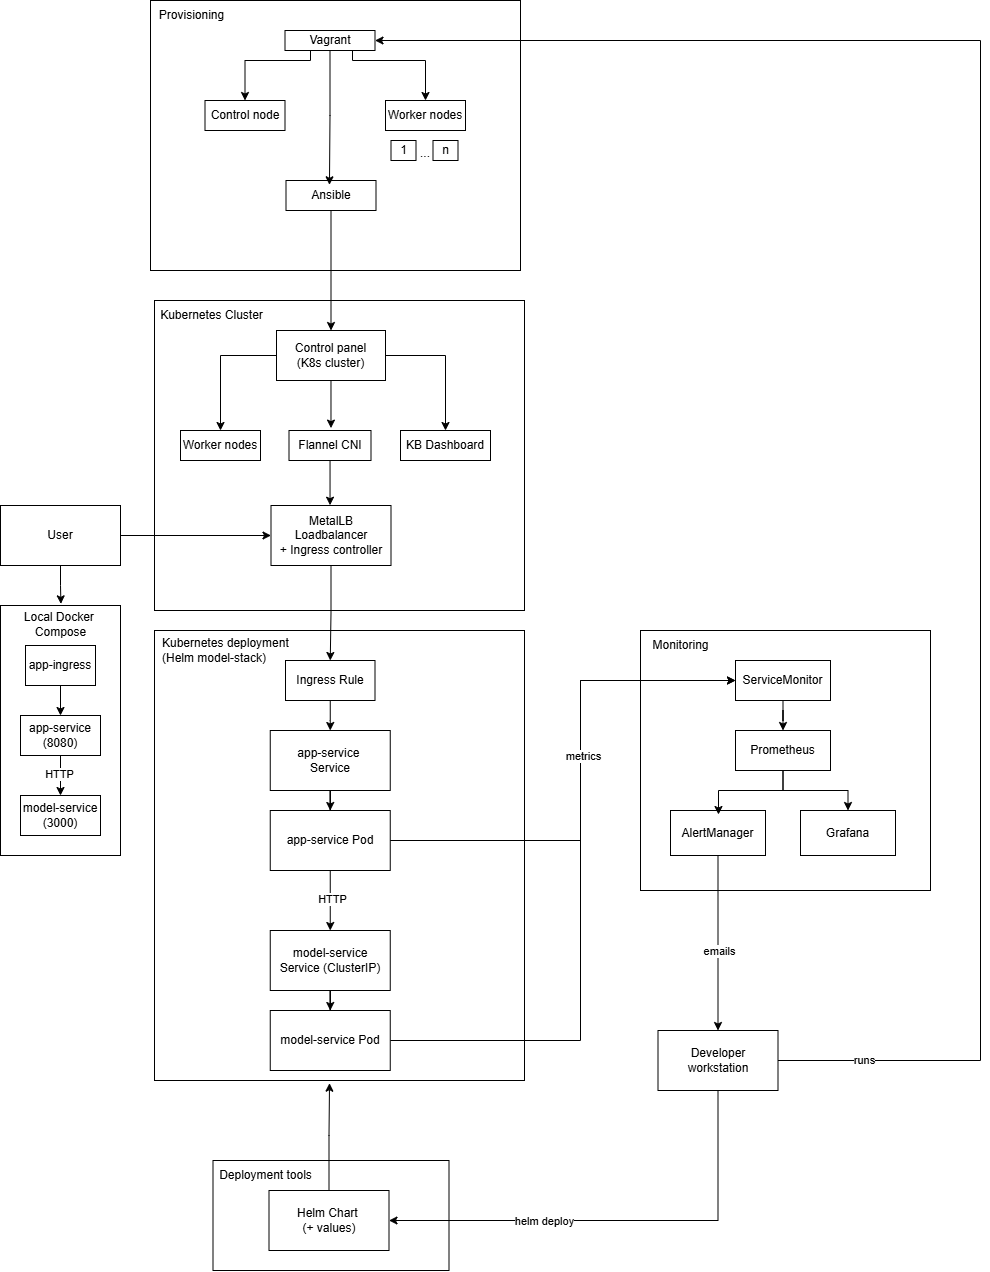

The diagram above was exported from draw.io. Its source (the exported page's mxGraphModel, read from the mxfile embedded in the PNG):
<mxGraphModel dx="3728" dy="2768" grid="1" gridSize="10" guides="1" tooltips="1" connect="1" arrows="1" fold="1" page="1" pageScale="1" pageWidth="850" pageHeight="1100" math="0" shadow="0">
  <root>
    <mxCell id="0" />
    <mxCell id="1" parent="0" />
    <mxCell id="X_a3m57q7iUmC1zMwsaW-67" value="" style="rounded=0;whiteSpace=wrap;html=1;" vertex="1" parent="1">
      <mxGeometry x="194" y="570" width="370" height="450" as="geometry" />
    </mxCell>
    <mxCell id="X_a3m57q7iUmC1zMwsaW-47" value="" style="rounded=0;whiteSpace=wrap;html=1;" vertex="1" parent="1">
      <mxGeometry x="194" y="240" width="370" height="310" as="geometry" />
    </mxCell>
    <mxCell id="X_a3m57q7iUmC1zMwsaW-51" style="edgeStyle=orthogonalEdgeStyle;rounded=0;orthogonalLoop=1;jettySize=auto;html=1;entryX=0;entryY=0.5;entryDx=0;entryDy=0;" edge="1" parent="1" source="X_a3m57q7iUmC1zMwsaW-1" target="X_a3m57q7iUmC1zMwsaW-13">
      <mxGeometry relative="1" as="geometry" />
    </mxCell>
    <mxCell id="X_a3m57q7iUmC1zMwsaW-1" value="User" style="rounded=0;whiteSpace=wrap;html=1;" vertex="1" parent="1">
      <mxGeometry x="40" y="445" width="120" height="60" as="geometry" />
    </mxCell>
    <mxCell id="X_a3m57q7iUmC1zMwsaW-2" value="" style="rounded=0;whiteSpace=wrap;html=1;" vertex="1" parent="1">
      <mxGeometry x="40" y="545" width="120" height="250" as="geometry" />
    </mxCell>
    <mxCell id="X_a3m57q7iUmC1zMwsaW-3" value="Local Docker&amp;nbsp;&lt;div&gt;Compose&lt;/div&gt;" style="text;html=1;align=center;verticalAlign=middle;resizable=0;points=[];autosize=1;strokeColor=none;fillColor=none;" vertex="1" parent="1">
      <mxGeometry x="50" y="544" width="100" height="40" as="geometry" />
    </mxCell>
    <mxCell id="X_a3m57q7iUmC1zMwsaW-9" style="edgeStyle=orthogonalEdgeStyle;rounded=0;orthogonalLoop=1;jettySize=auto;html=1;entryX=0.5;entryY=0;entryDx=0;entryDy=0;" edge="1" parent="1" source="X_a3m57q7iUmC1zMwsaW-4" target="X_a3m57q7iUmC1zMwsaW-5">
      <mxGeometry relative="1" as="geometry" />
    </mxCell>
    <mxCell id="X_a3m57q7iUmC1zMwsaW-4" value="app-ingress" style="rounded=0;whiteSpace=wrap;html=1;" vertex="1" parent="1">
      <mxGeometry x="65" y="585" width="70" height="40" as="geometry" />
    </mxCell>
    <mxCell id="X_a3m57q7iUmC1zMwsaW-7" style="edgeStyle=orthogonalEdgeStyle;rounded=0;orthogonalLoop=1;jettySize=auto;html=1;entryX=0.5;entryY=0;entryDx=0;entryDy=0;" edge="1" parent="1" source="X_a3m57q7iUmC1zMwsaW-5" target="X_a3m57q7iUmC1zMwsaW-6">
      <mxGeometry relative="1" as="geometry" />
    </mxCell>
    <mxCell id="X_a3m57q7iUmC1zMwsaW-8" value="HTTP" style="edgeLabel;html=1;align=center;verticalAlign=middle;resizable=0;points=[];" vertex="1" connectable="0" parent="X_a3m57q7iUmC1zMwsaW-7">
      <mxGeometry x="-0.0729" y="-2" relative="1" as="geometry">
        <mxPoint as="offset" />
      </mxGeometry>
    </mxCell>
    <mxCell id="X_a3m57q7iUmC1zMwsaW-5" value="app-service (8080)" style="rounded=0;whiteSpace=wrap;html=1;" vertex="1" parent="1">
      <mxGeometry x="60" y="655" width="80" height="40" as="geometry" />
    </mxCell>
    <mxCell id="X_a3m57q7iUmC1zMwsaW-6" value="model-service (3000)" style="rounded=0;whiteSpace=wrap;html=1;" vertex="1" parent="1">
      <mxGeometry x="60" y="735" width="80" height="40" as="geometry" />
    </mxCell>
    <mxCell id="X_a3m57q7iUmC1zMwsaW-10" style="edgeStyle=orthogonalEdgeStyle;rounded=0;orthogonalLoop=1;jettySize=auto;html=1;entryX=0.504;entryY=-0.016;entryDx=0;entryDy=0;entryPerimeter=0;" edge="1" parent="1" source="X_a3m57q7iUmC1zMwsaW-1" target="X_a3m57q7iUmC1zMwsaW-3">
      <mxGeometry relative="1" as="geometry" />
    </mxCell>
    <mxCell id="X_a3m57q7iUmC1zMwsaW-12" value="Kubernetes Cluster" style="text;html=1;align=center;verticalAlign=middle;resizable=0;points=[];autosize=1;strokeColor=none;fillColor=none;" vertex="1" parent="1">
      <mxGeometry x="186" y="240" width="130" height="30" as="geometry" />
    </mxCell>
    <mxCell id="X_a3m57q7iUmC1zMwsaW-66" style="edgeStyle=orthogonalEdgeStyle;rounded=0;orthogonalLoop=1;jettySize=auto;html=1;entryX=0.5;entryY=0;entryDx=0;entryDy=0;" edge="1" parent="1" source="X_a3m57q7iUmC1zMwsaW-13" target="X_a3m57q7iUmC1zMwsaW-56">
      <mxGeometry relative="1" as="geometry" />
    </mxCell>
    <mxCell id="X_a3m57q7iUmC1zMwsaW-13" value="MetalLB&lt;div&gt;Loadbalancer&lt;br&gt;+ Ingress controller&lt;/div&gt;" style="rounded=0;whiteSpace=wrap;html=1;" vertex="1" parent="1">
      <mxGeometry x="310.5" y="445" width="120" height="60" as="geometry" />
    </mxCell>
    <mxCell id="X_a3m57q7iUmC1zMwsaW-14" value="" style="rounded=0;whiteSpace=wrap;html=1;" vertex="1" parent="1">
      <mxGeometry x="190" y="-60" width="370" height="270" as="geometry" />
    </mxCell>
    <mxCell id="X_a3m57q7iUmC1zMwsaW-15" value="Provisioning" style="text;html=1;align=center;verticalAlign=middle;resizable=0;points=[];autosize=1;strokeColor=none;fillColor=none;" vertex="1" parent="1">
      <mxGeometry x="186" y="-60" width="90" height="30" as="geometry" />
    </mxCell>
    <mxCell id="X_a3m57q7iUmC1zMwsaW-28" style="edgeStyle=orthogonalEdgeStyle;rounded=0;orthogonalLoop=1;jettySize=auto;html=1;entryX=0.5;entryY=0;entryDx=0;entryDy=0;" edge="1" parent="1" source="X_a3m57q7iUmC1zMwsaW-25" target="6XOatojdn1Pg8MjbamEU-1">
      <mxGeometry relative="1" as="geometry">
        <Array as="points">
          <mxPoint x="350" />
          <mxPoint x="285" />
        </Array>
        <mxPoint x="370" as="targetPoint" />
      </mxGeometry>
    </mxCell>
    <mxCell id="6XOatojdn1Pg8MjbamEU-8" style="edgeStyle=orthogonalEdgeStyle;rounded=0;orthogonalLoop=1;jettySize=auto;html=1;exitX=0.75;exitY=1;exitDx=0;exitDy=0;entryX=0.5;entryY=0;entryDx=0;entryDy=0;" edge="1" parent="1" source="X_a3m57q7iUmC1zMwsaW-25" target="6XOatojdn1Pg8MjbamEU-2">
      <mxGeometry relative="1" as="geometry">
        <Array as="points">
          <mxPoint x="392" />
          <mxPoint x="465" />
        </Array>
      </mxGeometry>
    </mxCell>
    <mxCell id="X_a3m57q7iUmC1zMwsaW-25" value="Vagrant" style="rounded=0;whiteSpace=wrap;html=1;" vertex="1" parent="1">
      <mxGeometry x="324.5" y="-30" width="90" height="20" as="geometry" />
    </mxCell>
    <mxCell id="X_a3m57q7iUmC1zMwsaW-39" style="edgeStyle=orthogonalEdgeStyle;rounded=0;orthogonalLoop=1;jettySize=auto;html=1;entryX=0.5;entryY=0;entryDx=0;entryDy=0;" edge="1" parent="1" source="X_a3m57q7iUmC1zMwsaW-34" target="X_a3m57q7iUmC1zMwsaW-35">
      <mxGeometry relative="1" as="geometry" />
    </mxCell>
    <mxCell id="X_a3m57q7iUmC1zMwsaW-42" style="edgeStyle=orthogonalEdgeStyle;rounded=0;orthogonalLoop=1;jettySize=auto;html=1;entryX=0.5;entryY=0;entryDx=0;entryDy=0;" edge="1" parent="1" source="X_a3m57q7iUmC1zMwsaW-34" target="X_a3m57q7iUmC1zMwsaW-37">
      <mxGeometry relative="1" as="geometry" />
    </mxCell>
    <mxCell id="X_a3m57q7iUmC1zMwsaW-34" value="Control panel&lt;div&gt;(K8s cluster)&lt;/div&gt;" style="rounded=0;whiteSpace=wrap;html=1;" vertex="1" parent="1">
      <mxGeometry x="316" y="270" width="109" height="50" as="geometry" />
    </mxCell>
    <mxCell id="X_a3m57q7iUmC1zMwsaW-35" value="Worker nodes" style="rounded=0;whiteSpace=wrap;html=1;" vertex="1" parent="1">
      <mxGeometry x="220" y="370" width="80" height="30" as="geometry" />
    </mxCell>
    <mxCell id="X_a3m57q7iUmC1zMwsaW-36" value="Flannel CNI" style="rounded=0;whiteSpace=wrap;html=1;" vertex="1" parent="1">
      <mxGeometry x="328.5" y="370" width="82" height="30" as="geometry" />
    </mxCell>
    <mxCell id="X_a3m57q7iUmC1zMwsaW-37" value="KB Dashboard" style="rounded=0;whiteSpace=wrap;html=1;" vertex="1" parent="1">
      <mxGeometry x="440" y="370" width="90" height="30" as="geometry" />
    </mxCell>
    <mxCell id="X_a3m57q7iUmC1zMwsaW-44" style="edgeStyle=orthogonalEdgeStyle;rounded=0;orthogonalLoop=1;jettySize=auto;html=1;entryX=0.512;entryY=-0.08;entryDx=0;entryDy=0;entryPerimeter=0;" edge="1" parent="1" source="X_a3m57q7iUmC1zMwsaW-34" target="X_a3m57q7iUmC1zMwsaW-36">
      <mxGeometry relative="1" as="geometry" />
    </mxCell>
    <mxCell id="X_a3m57q7iUmC1zMwsaW-60" style="edgeStyle=orthogonalEdgeStyle;rounded=0;orthogonalLoop=1;jettySize=auto;html=1;entryX=0.5;entryY=0;entryDx=0;entryDy=0;" edge="1" parent="1" source="X_a3m57q7iUmC1zMwsaW-46" target="X_a3m57q7iUmC1zMwsaW-57">
      <mxGeometry relative="1" as="geometry" />
    </mxCell>
    <mxCell id="X_a3m57q7iUmC1zMwsaW-46" value="app-service&amp;nbsp;&lt;div&gt;Service&lt;/div&gt;" style="rounded=0;whiteSpace=wrap;html=1;" vertex="1" parent="1">
      <mxGeometry x="309.75" y="670" width="120" height="60" as="geometry" />
    </mxCell>
    <mxCell id="X_a3m57q7iUmC1zMwsaW-50" style="edgeStyle=orthogonalEdgeStyle;rounded=0;orthogonalLoop=1;jettySize=auto;html=1;entryX=0.492;entryY=-0.005;entryDx=0;entryDy=0;entryPerimeter=0;" edge="1" parent="1" source="X_a3m57q7iUmC1zMwsaW-36" target="X_a3m57q7iUmC1zMwsaW-13">
      <mxGeometry relative="1" as="geometry" />
    </mxCell>
    <mxCell id="X_a3m57q7iUmC1zMwsaW-53" value="Kubernetes deployment&amp;nbsp;&lt;div&gt;(Helm model-stack)&lt;/div&gt;" style="text;html=1;align=left;verticalAlign=middle;resizable=0;points=[];autosize=1;strokeColor=none;fillColor=none;" vertex="1" parent="1">
      <mxGeometry x="200" y="570" width="150" height="40" as="geometry" />
    </mxCell>
    <mxCell id="X_a3m57q7iUmC1zMwsaW-64" style="edgeStyle=orthogonalEdgeStyle;rounded=0;orthogonalLoop=1;jettySize=auto;html=1;entryX=0.5;entryY=0;entryDx=0;entryDy=0;" edge="1" parent="1" source="X_a3m57q7iUmC1zMwsaW-54" target="X_a3m57q7iUmC1zMwsaW-59">
      <mxGeometry relative="1" as="geometry" />
    </mxCell>
    <mxCell id="X_a3m57q7iUmC1zMwsaW-54" value="model-service Service (ClusterIP)" style="rounded=0;whiteSpace=wrap;html=1;" vertex="1" parent="1">
      <mxGeometry x="309.75" y="870" width="120" height="60" as="geometry" />
    </mxCell>
    <mxCell id="X_a3m57q7iUmC1zMwsaW-61" style="edgeStyle=orthogonalEdgeStyle;rounded=0;orthogonalLoop=1;jettySize=auto;html=1;entryX=0.5;entryY=0;entryDx=0;entryDy=0;" edge="1" parent="1" source="X_a3m57q7iUmC1zMwsaW-56" target="X_a3m57q7iUmC1zMwsaW-46">
      <mxGeometry relative="1" as="geometry" />
    </mxCell>
    <mxCell id="X_a3m57q7iUmC1zMwsaW-56" value="Ingress Rule" style="rounded=0;whiteSpace=wrap;html=1;" vertex="1" parent="1">
      <mxGeometry x="325" y="600" width="89.5" height="40" as="geometry" />
    </mxCell>
    <mxCell id="X_a3m57q7iUmC1zMwsaW-62" style="edgeStyle=orthogonalEdgeStyle;rounded=0;orthogonalLoop=1;jettySize=auto;html=1;entryX=0.5;entryY=0;entryDx=0;entryDy=0;" edge="1" parent="1" source="X_a3m57q7iUmC1zMwsaW-57" target="X_a3m57q7iUmC1zMwsaW-54">
      <mxGeometry relative="1" as="geometry" />
    </mxCell>
    <mxCell id="X_a3m57q7iUmC1zMwsaW-63" value="HTTP" style="edgeLabel;html=1;align=center;verticalAlign=middle;resizable=0;points=[];" vertex="1" connectable="0" parent="X_a3m57q7iUmC1zMwsaW-62">
      <mxGeometry x="-0.0996" y="1" relative="1" as="geometry">
        <mxPoint as="offset" />
      </mxGeometry>
    </mxCell>
    <mxCell id="X_a3m57q7iUmC1zMwsaW-57" value="app-service Pod" style="rounded=0;whiteSpace=wrap;html=1;" vertex="1" parent="1">
      <mxGeometry x="309.75" y="750" width="120" height="60" as="geometry" />
    </mxCell>
    <mxCell id="X_a3m57q7iUmC1zMwsaW-58" value="" style="rounded=0;whiteSpace=wrap;html=1;" vertex="1" parent="1">
      <mxGeometry x="680" y="570" width="290" height="260" as="geometry" />
    </mxCell>
    <mxCell id="X_a3m57q7iUmC1zMwsaW-83" style="edgeStyle=orthogonalEdgeStyle;rounded=0;orthogonalLoop=1;jettySize=auto;html=1;entryX=0;entryY=0.5;entryDx=0;entryDy=0;" edge="1" parent="1" source="X_a3m57q7iUmC1zMwsaW-59" target="X_a3m57q7iUmC1zMwsaW-69">
      <mxGeometry relative="1" as="geometry">
        <Array as="points">
          <mxPoint x="620" y="980" />
          <mxPoint x="620" y="620" />
        </Array>
      </mxGeometry>
    </mxCell>
    <mxCell id="X_a3m57q7iUmC1zMwsaW-59" value="model-service Pod" style="rounded=0;whiteSpace=wrap;html=1;" vertex="1" parent="1">
      <mxGeometry x="309.75" y="950" width="120" height="60" as="geometry" />
    </mxCell>
    <mxCell id="6XOatojdn1Pg8MjbamEU-1" value="Control node" style="rounded=0;whiteSpace=wrap;html=1;" vertex="1" parent="1">
      <mxGeometry x="244.5" y="40" width="80" height="30" as="geometry" />
    </mxCell>
    <mxCell id="X_a3m57q7iUmC1zMwsaW-78" style="edgeStyle=orthogonalEdgeStyle;rounded=0;orthogonalLoop=1;jettySize=auto;html=1;entryX=0.5;entryY=0;entryDx=0;entryDy=0;" edge="1" parent="1" source="X_a3m57q7iUmC1zMwsaW-69" target="X_a3m57q7iUmC1zMwsaW-70">
      <mxGeometry relative="1" as="geometry" />
    </mxCell>
    <mxCell id="X_a3m57q7iUmC1zMwsaW-69" value="ServiceMonitor" style="rounded=0;whiteSpace=wrap;html=1;" vertex="1" parent="1">
      <mxGeometry x="775" y="600" width="95" height="40" as="geometry" />
    </mxCell>
    <mxCell id="X_a3m57q7iUmC1zMwsaW-80" style="edgeStyle=orthogonalEdgeStyle;rounded=0;orthogonalLoop=1;jettySize=auto;html=1;entryX=0.5;entryY=0;entryDx=0;entryDy=0;" edge="1" parent="1" source="X_a3m57q7iUmC1zMwsaW-70" target="X_a3m57q7iUmC1zMwsaW-72">
      <mxGeometry relative="1" as="geometry" />
    </mxCell>
    <mxCell id="X_a3m57q7iUmC1zMwsaW-70" value="Prometheus" style="rounded=0;whiteSpace=wrap;html=1;" vertex="1" parent="1">
      <mxGeometry x="775" y="670" width="95" height="40" as="geometry" />
    </mxCell>
    <mxCell id="X_a3m57q7iUmC1zMwsaW-86" style="edgeStyle=orthogonalEdgeStyle;rounded=0;orthogonalLoop=1;jettySize=auto;html=1;entryX=0.5;entryY=0;entryDx=0;entryDy=0;" edge="1" parent="1" source="X_a3m57q7iUmC1zMwsaW-71" target="X_a3m57q7iUmC1zMwsaW-73">
      <mxGeometry relative="1" as="geometry" />
    </mxCell>
    <mxCell id="X_a3m57q7iUmC1zMwsaW-87" value="emails" style="edgeLabel;html=1;align=center;verticalAlign=middle;resizable=0;points=[];" vertex="1" connectable="0" parent="X_a3m57q7iUmC1zMwsaW-86">
      <mxGeometry x="-0.0408" relative="1" as="geometry">
        <mxPoint y="10" as="offset" />
      </mxGeometry>
    </mxCell>
    <mxCell id="X_a3m57q7iUmC1zMwsaW-71" value="AlertManager" style="rounded=0;whiteSpace=wrap;html=1;" vertex="1" parent="1">
      <mxGeometry x="710" y="750" width="95" height="45" as="geometry" />
    </mxCell>
    <mxCell id="6XOatojdn1Pg8MjbamEU-2" value="Worker nodes" style="rounded=0;whiteSpace=wrap;html=1;" vertex="1" parent="1">
      <mxGeometry x="425" y="40" width="80" height="30" as="geometry" />
    </mxCell>
    <mxCell id="X_a3m57q7iUmC1zMwsaW-72" value="Grafana" style="rounded=0;whiteSpace=wrap;html=1;" vertex="1" parent="1">
      <mxGeometry x="840" y="750" width="95" height="45" as="geometry" />
    </mxCell>
    <mxCell id="6XOatojdn1Pg8MjbamEU-3" value="1" style="rounded=0;whiteSpace=wrap;html=1;" vertex="1" parent="1">
      <mxGeometry x="430.5" y="80" width="25" height="20" as="geometry" />
    </mxCell>
    <mxCell id="X_a3m57q7iUmC1zMwsaW-91" style="edgeStyle=orthogonalEdgeStyle;rounded=0;orthogonalLoop=1;jettySize=auto;html=1;entryX=1;entryY=0.5;entryDx=0;entryDy=0;" edge="1" parent="1" source="X_a3m57q7iUmC1zMwsaW-73" target="X_a3m57q7iUmC1zMwsaW-25">
      <mxGeometry relative="1" as="geometry">
        <Array as="points">
          <mxPoint x="1020" y="1000" />
          <mxPoint x="1020" y="-20" />
        </Array>
      </mxGeometry>
    </mxCell>
    <mxCell id="X_a3m57q7iUmC1zMwsaW-92" value="runs" style="edgeLabel;html=1;align=center;verticalAlign=middle;resizable=0;points=[];" vertex="1" connectable="0" parent="X_a3m57q7iUmC1zMwsaW-91">
      <mxGeometry x="-0.9082" y="1" relative="1" as="geometry">
        <mxPoint as="offset" />
      </mxGeometry>
    </mxCell>
    <mxCell id="X_a3m57q7iUmC1zMwsaW-73" value="Developer workstation" style="rounded=0;whiteSpace=wrap;html=1;" vertex="1" parent="1">
      <mxGeometry x="697.5" y="970" width="120" height="60" as="geometry" />
    </mxCell>
    <mxCell id="X_a3m57q7iUmC1zMwsaW-74" value="" style="rounded=0;whiteSpace=wrap;html=1;" vertex="1" parent="1">
      <mxGeometry x="252.5" y="1100" width="236" height="110" as="geometry" />
    </mxCell>
    <mxCell id="X_a3m57q7iUmC1zMwsaW-75" value="Deployment tools" style="text;html=1;align=center;verticalAlign=middle;resizable=0;points=[];autosize=1;strokeColor=none;fillColor=none;" vertex="1" parent="1">
      <mxGeometry x="244.5" y="1100" width="120" height="30" as="geometry" />
    </mxCell>
    <mxCell id="X_a3m57q7iUmC1zMwsaW-76" value="Helm Chart&amp;nbsp;&lt;div&gt;(+ values)&lt;/div&gt;" style="rounded=0;whiteSpace=wrap;html=1;" vertex="1" parent="1">
      <mxGeometry x="308.5" y="1130" width="120" height="60" as="geometry" />
    </mxCell>
    <mxCell id="6XOatojdn1Pg8MjbamEU-5" value="..." style="text;strokeColor=none;align=center;fillColor=none;html=1;verticalAlign=middle;whiteSpace=wrap;rounded=0;" vertex="1" parent="1">
      <mxGeometry x="435" y="75" width="60" height="35" as="geometry" />
    </mxCell>
    <mxCell id="X_a3m57q7iUmC1zMwsaW-79" style="edgeStyle=orthogonalEdgeStyle;rounded=0;orthogonalLoop=1;jettySize=auto;html=1;entryX=0.505;entryY=0.089;entryDx=0;entryDy=0;entryPerimeter=0;" edge="1" parent="1" source="X_a3m57q7iUmC1zMwsaW-70" target="X_a3m57q7iUmC1zMwsaW-71">
      <mxGeometry relative="1" as="geometry" />
    </mxCell>
    <mxCell id="X_a3m57q7iUmC1zMwsaW-81" style="edgeStyle=orthogonalEdgeStyle;rounded=0;orthogonalLoop=1;jettySize=auto;html=1;entryX=0;entryY=0.5;entryDx=0;entryDy=0;" edge="1" parent="1" source="X_a3m57q7iUmC1zMwsaW-57" target="X_a3m57q7iUmC1zMwsaW-69">
      <mxGeometry relative="1" as="geometry">
        <Array as="points">
          <mxPoint x="620" y="780" />
          <mxPoint x="620" y="620" />
        </Array>
      </mxGeometry>
    </mxCell>
    <mxCell id="X_a3m57q7iUmC1zMwsaW-84" value="metrics" style="edgeLabel;html=1;align=center;verticalAlign=middle;resizable=0;points=[];" vertex="1" connectable="0" parent="X_a3m57q7iUmC1zMwsaW-81">
      <mxGeometry x="0.0873" y="-2" relative="1" as="geometry">
        <mxPoint as="offset" />
      </mxGeometry>
    </mxCell>
    <mxCell id="X_a3m57q7iUmC1zMwsaW-85" value="Monitoring" style="text;html=1;align=center;verticalAlign=middle;resizable=0;points=[];autosize=1;strokeColor=none;fillColor=none;" vertex="1" parent="1">
      <mxGeometry x="680" y="570" width="80" height="30" as="geometry" />
    </mxCell>
    <mxCell id="6XOatojdn1Pg8MjbamEU-13" style="edgeStyle=orthogonalEdgeStyle;rounded=0;orthogonalLoop=1;jettySize=auto;html=1;exitX=0.5;exitY=1;exitDx=0;exitDy=0;entryX=0.5;entryY=0;entryDx=0;entryDy=0;" edge="1" parent="1" source="6XOatojdn1Pg8MjbamEU-10" target="X_a3m57q7iUmC1zMwsaW-34">
      <mxGeometry relative="1" as="geometry" />
    </mxCell>
    <mxCell id="6XOatojdn1Pg8MjbamEU-10" value="Ansible" style="rounded=0;whiteSpace=wrap;html=1;" vertex="1" parent="1">
      <mxGeometry x="325.5" y="120" width="90" height="30" as="geometry" />
    </mxCell>
    <mxCell id="6XOatojdn1Pg8MjbamEU-4" value="n" style="rounded=0;whiteSpace=wrap;html=1;" vertex="1" parent="1">
      <mxGeometry x="472.5" y="80" width="25" height="20" as="geometry" />
    </mxCell>
    <mxCell id="X_a3m57q7iUmC1zMwsaW-90" style="edgeStyle=orthogonalEdgeStyle;rounded=0;orthogonalLoop=1;jettySize=auto;html=1;entryX=0.483;entryY=0.143;entryDx=0;entryDy=0;entryPerimeter=0;" edge="1" parent="1" source="X_a3m57q7iUmC1zMwsaW-25" target="6XOatojdn1Pg8MjbamEU-10">
      <mxGeometry relative="1" as="geometry" />
    </mxCell>
    <mxCell id="X_a3m57q7iUmC1zMwsaW-88" style="edgeStyle=orthogonalEdgeStyle;rounded=0;orthogonalLoop=1;jettySize=auto;html=1;entryX=1;entryY=0.5;entryDx=0;entryDy=0;" edge="1" parent="1" source="X_a3m57q7iUmC1zMwsaW-73" target="X_a3m57q7iUmC1zMwsaW-76">
      <mxGeometry relative="1" as="geometry">
        <Array as="points">
          <mxPoint x="758" y="1160" />
        </Array>
      </mxGeometry>
    </mxCell>
    <mxCell id="X_a3m57q7iUmC1zMwsaW-89" value="helm deploy" style="edgeLabel;html=1;align=center;verticalAlign=middle;resizable=0;points=[];" vertex="1" connectable="0" parent="X_a3m57q7iUmC1zMwsaW-88">
      <mxGeometry x="0.3317" relative="1" as="geometry">
        <mxPoint as="offset" />
      </mxGeometry>
    </mxCell>
    <mxCell id="X_a3m57q7iUmC1zMwsaW-95" style="edgeStyle=orthogonalEdgeStyle;rounded=0;orthogonalLoop=1;jettySize=auto;html=1;exitX=0.5;exitY=0;exitDx=0;exitDy=0;entryX=0.473;entryY=1.006;entryDx=0;entryDy=0;entryPerimeter=0;" edge="1" parent="1" source="X_a3m57q7iUmC1zMwsaW-76" target="X_a3m57q7iUmC1zMwsaW-67">
      <mxGeometry relative="1" as="geometry" />
    </mxCell>
  </root>
</mxGraphModel>